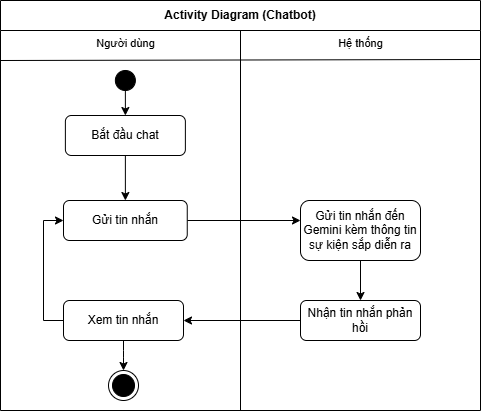

The diagram above was exported from draw.io. Its source (the exported page's mxGraphModel, read from the mxfile embedded in the PNG):
<mxGraphModel dx="766" dy="498" grid="1" gridSize="10" guides="1" tooltips="1" connect="1" arrows="1" fold="1" page="1" pageScale="1" pageWidth="827" pageHeight="1169" math="0" shadow="0" adaptiveColors="none">
  <root>
    <mxCell id="0" />
    <mxCell id="1" parent="0" />
    <mxCell id="EBbbG6Mau9jcYRLs6kY6-1" parent="1" style="swimlane;whiteSpace=wrap;html=1;startSize=30;labelBackgroundColor=none;" value="Activity Diagram (&lt;span style=&quot;white-space-collapse: preserve; background-color: transparent; color: light-dark(rgb(0, 0, 0), rgb(255, 255, 255));&quot;&gt;Chatbot&lt;/span&gt;&lt;span style=&quot;background-color: transparent; color: light-dark(rgb(0, 0, 0), rgb(255, 255, 255)); white-space-collapse: preserve;&quot;&gt;)&lt;/span&gt;" vertex="1">
      <mxGeometry height="410" width="480" x="130" y="40" as="geometry">
        <mxRectangle height="30" width="260" x="2480" y="280" as="alternateBounds" />
      </mxGeometry>
    </mxCell>
    <mxCell id="EBbbG6Mau9jcYRLs6kY6-2" edge="1" parent="EBbbG6Mau9jcYRLs6kY6-1" style="endArrow=none;html=1;labelBackgroundColor=none;fontColor=default;" value="">
      <mxGeometry height="50" relative="1" width="50" as="geometry">
        <mxPoint y="60" as="sourcePoint" />
        <mxPoint x="480" y="59" as="targetPoint" />
      </mxGeometry>
    </mxCell>
    <mxCell id="EBbbG6Mau9jcYRLs6kY6-4" edge="1" parent="EBbbG6Mau9jcYRLs6kY6-1" source="EBbbG6Mau9jcYRLs6kY6-11" style="orthogonalLoop=1;jettySize=auto;html=1;exitX=0.5;exitY=1;exitDx=0;exitDy=0;edgeStyle=orthogonalEdgeStyle;startArrow=none;startFill=0;labelBackgroundColor=none;fontColor=default;" target="EBbbG6Mau9jcYRLs6kY6-14">
      <mxGeometry relative="1" as="geometry">
        <mxPoint x="274.88" y="200" as="sourcePoint" />
        <mxPoint x="453.005" y="220" as="targetPoint" />
      </mxGeometry>
    </mxCell>
    <mxCell id="EBbbG6Mau9jcYRLs6kY6-7" edge="1" parent="EBbbG6Mau9jcYRLs6kY6-1" source="EBbbG6Mau9jcYRLs6kY6-8" style="edgeStyle=orthogonalEdgeStyle;rounded=0;orthogonalLoop=1;jettySize=auto;html=1;exitX=0.5;exitY=1;exitDx=0;exitDy=0;labelBackgroundColor=none;fontColor=default;" target="EBbbG6Mau9jcYRLs6kY6-22">
      <mxGeometry relative="1" as="geometry">
        <mxPoint x="454.88" y="530.0038709677417" as="targetPoint" />
      </mxGeometry>
    </mxCell>
    <mxCell id="EBbbG6Mau9jcYRLs6kY6-8" parent="EBbbG6Mau9jcYRLs6kY6-1" style="rounded=1;whiteSpace=wrap;html=1;labelBackgroundColor=none;" value="&lt;p style=&quot;white-space-collapse: preserve;&quot; dir=&quot;auto&quot;&gt;Gửi tin nhắn đến Gemini kèm thông tin sự kiện sắp diễn ra&lt;/p&gt;" vertex="1">
      <mxGeometry height="60" width="120" x="300" y="200" as="geometry" />
    </mxCell>
    <mxCell id="EBbbG6Mau9jcYRLs6kY6-9" parent="EBbbG6Mau9jcYRLs6kY6-1" style="text;html=1;align=center;verticalAlign=middle;resizable=0;points=[];autosize=1;strokeColor=none;fillColor=none;fontFamily=Helvetica;fontSource=https%3A%2F%2Ffonts.googleapis.com%2Fcss%3Ffamily%3DArchitects%2BDaughter;fontSize=11;labelBackgroundColor=none;" value="Người dùng" vertex="1">
      <mxGeometry height="30" width="80" x="84.89" y="28" as="geometry" />
    </mxCell>
    <mxCell id="EBbbG6Mau9jcYRLs6kY6-10" parent="EBbbG6Mau9jcYRLs6kY6-1" style="text;html=1;align=center;verticalAlign=middle;resizable=0;points=[];autosize=1;strokeColor=none;fillColor=none;fontFamily=Helvetica;fontSource=https%3A%2F%2Ffonts.googleapis.com%2Fcss%3Ffamily%3DArchitects%2BDaughter;fontSize=11;labelBackgroundColor=none;" value="Hệ thống" vertex="1">
      <mxGeometry height="30" width="70" x="325" y="28" as="geometry" />
    </mxCell>
    <mxCell id="EBbbG6Mau9jcYRLs6kY6-11" parent="EBbbG6Mau9jcYRLs6kY6-1" style="rounded=1;whiteSpace=wrap;html=1;labelBackgroundColor=none;" value="&lt;p style=&quot;white-space-collapse: preserve;&quot; dir=&quot;auto&quot;&gt;Bắt đầu chat&lt;/p&gt;" vertex="1">
      <mxGeometry height="40" width="120" x="64.88" y="115" as="geometry" />
    </mxCell>
    <mxCell id="EBbbG6Mau9jcYRLs6kY6-12" edge="1" parent="EBbbG6Mau9jcYRLs6kY6-1" style="endArrow=classic;html=1;rounded=0;labelBackgroundColor=none;fontColor=default;" target="EBbbG6Mau9jcYRLs6kY6-11" value="">
      <mxGeometry height="50" relative="1" width="50" as="geometry">
        <mxPoint x="124.88" y="90" as="sourcePoint" />
        <mxPoint x="34.879999999999995" y="130" as="targetPoint" />
      </mxGeometry>
    </mxCell>
    <mxCell id="EBbbG6Mau9jcYRLs6kY6-13" edge="1" parent="EBbbG6Mau9jcYRLs6kY6-1" source="EBbbG6Mau9jcYRLs6kY6-14" style="edgeStyle=orthogonalEdgeStyle;rounded=0;orthogonalLoop=1;jettySize=auto;html=1;labelBackgroundColor=none;fontColor=default;" target="EBbbG6Mau9jcYRLs6kY6-8">
      <mxGeometry relative="1" as="geometry">
        <Array as="points">
          <mxPoint x="354.88" y="230" />
          <mxPoint x="354.88" y="230" />
        </Array>
      </mxGeometry>
    </mxCell>
    <mxCell id="EBbbG6Mau9jcYRLs6kY6-14" parent="EBbbG6Mau9jcYRLs6kY6-1" style="rounded=1;whiteSpace=wrap;html=1;labelBackgroundColor=none;" value="&lt;p style=&quot;white-space-collapse: preserve;&quot; dir=&quot;auto&quot;&gt;Gửi tin nhắn&lt;/p&gt;" vertex="1">
      <mxGeometry height="40" width="123.75" x="62.99999999999999" y="200" as="geometry" />
    </mxCell>
    <mxCell id="EBbbG6Mau9jcYRLs6kY6-22" parent="EBbbG6Mau9jcYRLs6kY6-1" style="rounded=1;whiteSpace=wrap;html=1;labelBackgroundColor=none;" value="&lt;p style=&quot;white-space-collapse: preserve;&quot; dir=&quot;auto&quot;&gt;Nhận tin nhắn phản hồi&lt;/p&gt;" vertex="1">
      <mxGeometry height="40" width="120" x="300.0000000000001" y="300" as="geometry" />
    </mxCell>
    <mxCell id="EBbbG6Mau9jcYRLs6kY6-23" edge="1" parent="EBbbG6Mau9jcYRLs6kY6-1" source="EBbbG6Mau9jcYRLs6kY6-24" style="edgeStyle=orthogonalEdgeStyle;rounded=0;orthogonalLoop=1;jettySize=auto;html=1;exitX=0;exitY=0.5;exitDx=0;exitDy=0;entryX=0;entryY=0.5;entryDx=0;entryDy=0;labelBackgroundColor=none;fontColor=default;" target="EBbbG6Mau9jcYRLs6kY6-14">
      <mxGeometry relative="1" as="geometry" />
    </mxCell>
    <mxCell id="EBbbG6Mau9jcYRLs6kY6-24" parent="EBbbG6Mau9jcYRLs6kY6-1" style="rounded=1;whiteSpace=wrap;html=1;labelBackgroundColor=none;" value="&lt;p style=&quot;white-space-collapse: preserve;&quot; dir=&quot;auto&quot;&gt;Xem tin nhắn&lt;/p&gt;" vertex="1">
      <mxGeometry height="40" width="120" x="63" y="300" as="geometry" />
    </mxCell>
    <mxCell id="EBbbG6Mau9jcYRLs6kY6-25" edge="1" parent="EBbbG6Mau9jcYRLs6kY6-1" source="EBbbG6Mau9jcYRLs6kY6-22" style="edgeStyle=orthogonalEdgeStyle;rounded=0;orthogonalLoop=1;jettySize=auto;html=1;exitX=0;exitY=0.5;exitDx=0;exitDy=0;labelBackgroundColor=none;fontColor=default;" target="EBbbG6Mau9jcYRLs6kY6-24">
      <mxGeometry relative="1" as="geometry" />
    </mxCell>
    <mxCell id="M4eGbQj-dNGT6OFwLBZD-1" parent="EBbbG6Mau9jcYRLs6kY6-1" style="ellipse;html=1;shape=endState;fillColor=strokeColor;" value="" vertex="1">
      <mxGeometry height="30" width="30" x="108" y="370" as="geometry" />
    </mxCell>
    <mxCell id="EBbbG6Mau9jcYRLs6kY6-27" edge="1" parent="EBbbG6Mau9jcYRLs6kY6-1" source="EBbbG6Mau9jcYRLs6kY6-24" style="edgeStyle=orthogonalEdgeStyle;shape=connector;rounded=1;orthogonalLoop=1;jettySize=auto;html=1;entryX=0.5;entryY=0;entryDx=0;entryDy=0;align=center;verticalAlign=middle;fontFamily=Helvetica;fontSize=11;fontColor=default;labelBackgroundColor=none;startArrow=none;startFill=0;endArrow=classic;" target="M4eGbQj-dNGT6OFwLBZD-1">
      <mxGeometry relative="1" as="geometry">
        <mxPoint x="89.88" y="596" as="sourcePoint" />
        <mxPoint x="123.00000000000011" y="370.0000000000001" as="targetPoint" />
      </mxGeometry>
    </mxCell>
    <mxCell id="zzvrwopdOv8V8oWdzUc9-1" parent="EBbbG6Mau9jcYRLs6kY6-1" style="ellipse;fillColor=strokeColor;html=1;" value="" vertex="1">
      <mxGeometry height="20" width="20" x="114.87" y="70" as="geometry" />
    </mxCell>
    <mxCell id="EBbbG6Mau9jcYRLs6kY6-28" edge="1" parent="1" style="endArrow=none;html=1;rounded=0;align=center;verticalAlign=top;endFill=0;labelBackgroundColor=none;endSize=6;entryX=0.5;entryY=1;entryDx=0;entryDy=0;fontColor=default;" target="EBbbG6Mau9jcYRLs6kY6-1" value="">
      <mxGeometry relative="1" as="geometry">
        <mxPoint x="370" y="70" as="sourcePoint" />
        <mxPoint x="370.0000000000001" y="510" as="targetPoint" />
      </mxGeometry>
    </mxCell>
  </root>
</mxGraphModel>